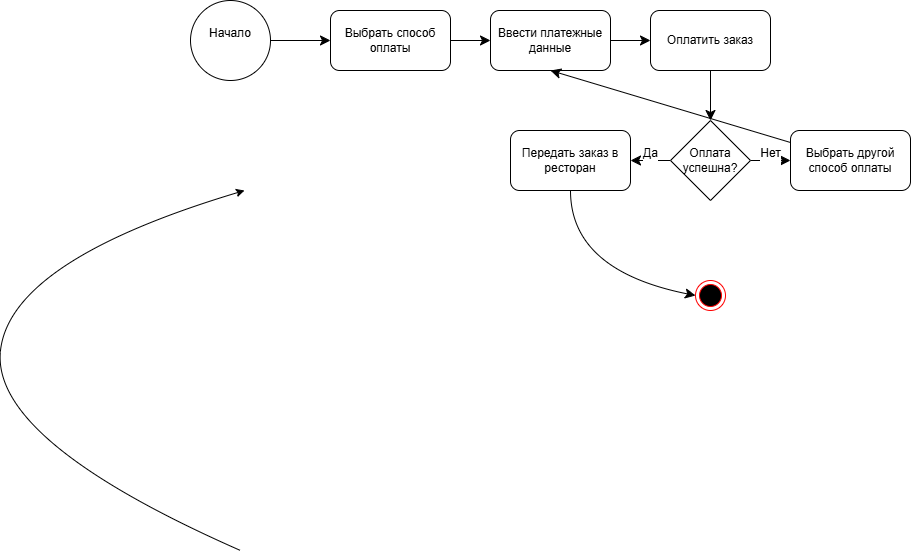

The diagram above was exported from draw.io. Its source (the exported page's mxGraphModel, read from the mxfile embedded in the PNG):
<mxGraphModel dx="987" dy="684" grid="1" gridSize="10" guides="1" tooltips="1" connect="1" arrows="1" fold="1" page="1" pageScale="1" pageWidth="827" pageHeight="1169" math="0" shadow="0">
  <root>
    <mxCell id="0" />
    <mxCell id="1" parent="0" />
    <mxCell id="nT6Zo2ojIoK95CS-qtho-35" edge="1" parent="1" source="nT6Zo2ojIoK95CS-qtho-28" style="endArrow=classic;html=1;rounded=0;curved=1;entryX=0;entryY=0.5;entryDx=0;entryDy=0;exitX=0;exitY=0.5;exitDx=0;exitDy=0;" value="">
      <mxGeometry height="50" relative="1" width="50" as="geometry">
        <Array as="points">
          <mxPoint x="100" y="630" />
          <mxPoint x="120" y="450" />
        </Array>
        <mxPoint x="350" y="740" as="sourcePoint" />
        <mxPoint x="354" y="380" as="targetPoint" />
      </mxGeometry>
    </mxCell>
    <mxCell id="7HtqEACbDwsqK0l7jf0i-4" edge="1" parent="1" source="7HtqEACbDwsqK0l7jf0i-2" style="edgeStyle=none;curved=1;rounded=0;orthogonalLoop=1;jettySize=auto;html=1;fontSize=12;startSize=8;endSize=8;" target="7HtqEACbDwsqK0l7jf0i-3" value="">
      <mxGeometry relative="1" as="geometry" />
    </mxCell>
    <mxCell id="7HtqEACbDwsqK0l7jf0i-2" parent="1" style="ellipse;whiteSpace=wrap;html=1;aspect=fixed;" value="Начало&lt;div&gt;&lt;br&gt;&lt;/div&gt;" vertex="1">
      <mxGeometry height="80" width="80" x="300" y="190" as="geometry" />
    </mxCell>
    <mxCell id="7HtqEACbDwsqK0l7jf0i-6" edge="1" parent="1" source="7HtqEACbDwsqK0l7jf0i-3" style="edgeStyle=none;curved=1;rounded=0;orthogonalLoop=1;jettySize=auto;html=1;fontSize=12;startSize=8;endSize=8;" target="7HtqEACbDwsqK0l7jf0i-5" value="">
      <mxGeometry relative="1" as="geometry" />
    </mxCell>
    <mxCell id="7HtqEACbDwsqK0l7jf0i-3" parent="1" style="rounded=1;whiteSpace=wrap;html=1;" value="Выбрать способ оплаты" vertex="1">
      <mxGeometry height="60" width="120" x="440" y="200" as="geometry" />
    </mxCell>
    <mxCell id="7HtqEACbDwsqK0l7jf0i-8" edge="1" parent="1" source="7HtqEACbDwsqK0l7jf0i-5" style="edgeStyle=none;curved=1;rounded=0;orthogonalLoop=1;jettySize=auto;html=1;fontSize=12;startSize=8;endSize=8;" target="7HtqEACbDwsqK0l7jf0i-7" value="">
      <mxGeometry relative="1" as="geometry" />
    </mxCell>
    <mxCell id="7HtqEACbDwsqK0l7jf0i-5" parent="1" style="rounded=1;whiteSpace=wrap;html=1;" value="Ввести платежные данные" vertex="1">
      <mxGeometry height="60" width="120" x="600" y="200" as="geometry" />
    </mxCell>
    <mxCell id="7HtqEACbDwsqK0l7jf0i-12" edge="1" parent="1" source="7HtqEACbDwsqK0l7jf0i-7" style="edgeStyle=none;curved=1;rounded=0;orthogonalLoop=1;jettySize=auto;html=1;fontSize=12;startSize=8;endSize=8;" target="7HtqEACbDwsqK0l7jf0i-11" value="">
      <mxGeometry relative="1" as="geometry" />
    </mxCell>
    <mxCell id="7HtqEACbDwsqK0l7jf0i-7" parent="1" style="rounded=1;whiteSpace=wrap;html=1;" value="Оплатить заказ" vertex="1">
      <mxGeometry height="60" width="120" x="760" y="200" as="geometry" />
    </mxCell>
    <mxCell id="7HtqEACbDwsqK0l7jf0i-15" edge="1" parent="1" source="7HtqEACbDwsqK0l7jf0i-11" style="edgeStyle=none;curved=1;rounded=0;orthogonalLoop=1;jettySize=auto;html=1;fontSize=12;startSize=8;endSize=8;" target="7HtqEACbDwsqK0l7jf0i-13" value="Да&lt;div&gt;&lt;br&gt;&lt;/div&gt;">
      <mxGeometry relative="1" as="geometry" />
    </mxCell>
    <mxCell id="7HtqEACbDwsqK0l7jf0i-16" edge="1" parent="1" source="7HtqEACbDwsqK0l7jf0i-11" style="edgeStyle=none;curved=1;rounded=0;orthogonalLoop=1;jettySize=auto;html=1;fontSize=12;startSize=8;endSize=8;" target="7HtqEACbDwsqK0l7jf0i-14" value="Нет&lt;div&gt;&lt;br&gt;&lt;/div&gt;">
      <mxGeometry relative="1" as="geometry" />
    </mxCell>
    <mxCell id="7HtqEACbDwsqK0l7jf0i-11" parent="1" style="rhombus;whiteSpace=wrap;html=1;" value="Оплата успешна?" vertex="1">
      <mxGeometry height="80" width="80" x="780" y="310" as="geometry" />
    </mxCell>
    <mxCell id="7HtqEACbDwsqK0l7jf0i-20" edge="1" parent="1" source="7HtqEACbDwsqK0l7jf0i-13" style="edgeStyle=none;curved=1;rounded=0;orthogonalLoop=1;jettySize=auto;html=1;entryX=0;entryY=0.5;entryDx=0;entryDy=0;fontSize=12;startSize=8;endSize=8;" target="7HtqEACbDwsqK0l7jf0i-19">
      <mxGeometry relative="1" as="geometry">
        <Array as="points">
          <mxPoint x="680" y="460" />
        </Array>
      </mxGeometry>
    </mxCell>
    <mxCell id="7HtqEACbDwsqK0l7jf0i-13" parent="1" style="rounded=1;whiteSpace=wrap;html=1;" value="Передать заказ в ресторан" vertex="1">
      <mxGeometry height="60" width="120" x="620" y="320" as="geometry" />
    </mxCell>
    <mxCell id="7HtqEACbDwsqK0l7jf0i-18" edge="1" parent="1" source="7HtqEACbDwsqK0l7jf0i-14" style="edgeStyle=none;curved=1;rounded=0;orthogonalLoop=1;jettySize=auto;html=1;entryX=0.5;entryY=1;entryDx=0;entryDy=0;fontSize=12;startSize=8;endSize=8;" target="7HtqEACbDwsqK0l7jf0i-5">
      <mxGeometry relative="1" as="geometry" />
    </mxCell>
    <mxCell id="7HtqEACbDwsqK0l7jf0i-14" parent="1" style="rounded=1;whiteSpace=wrap;html=1;" value="Выбрать другой способ оплаты" vertex="1">
      <mxGeometry height="60" width="120" x="900" y="320" as="geometry" />
    </mxCell>
    <mxCell id="7HtqEACbDwsqK0l7jf0i-19" parent="1" style="ellipse;html=1;shape=endState;fillColor=#000000;strokeColor=#ff0000;" value="" vertex="1">
      <mxGeometry height="30" width="30" x="805" y="470" as="geometry" />
    </mxCell>
  </root>
</mxGraphModel>